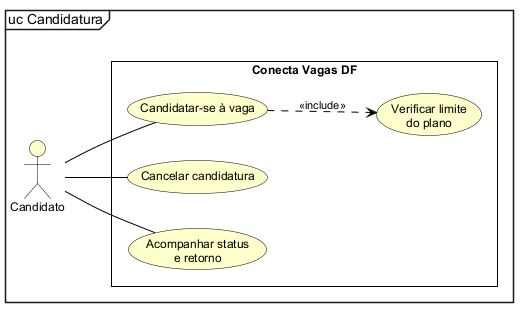

The diagram above was rendered by PlantUML. Its source (embedded in the PNG):
@startuml
!include estilo.iuml
mainframe uc Candidatura
left to right direction
actor Candidato as C
rectangle "Conecta Vagas DF" {
  usecase "Candidatar-se à vaga" as CA
  usecase "Verificar limite\ndo plano" as VL
  usecase "Cancelar candidatura" as CC
  usecase "Acompanhar status\ne retorno" as AS
}
C -- CA
C -- CC
C -- AS
CA ..> VL : <<include>>
@enduml